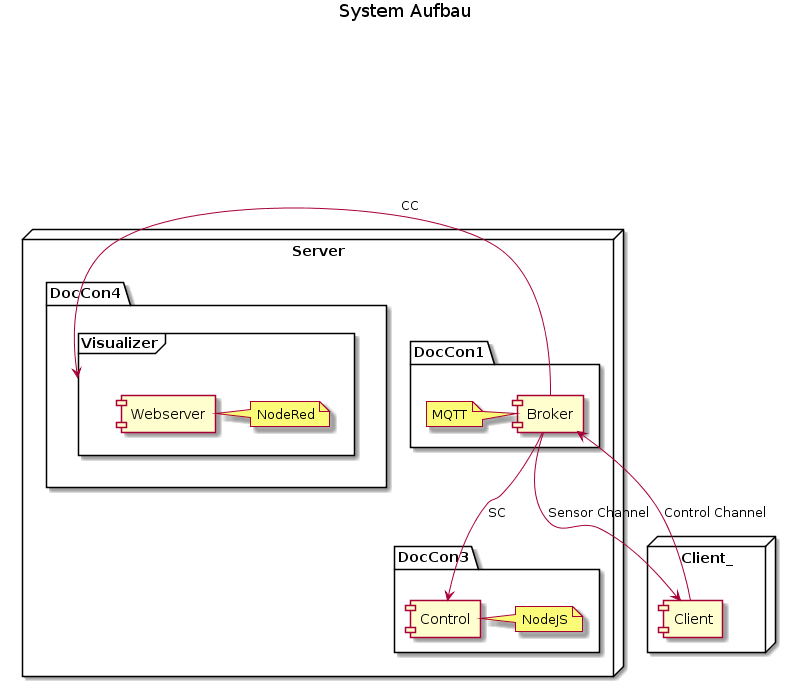

The diagram above was rendered by PlantUML. Its source (embedded in the PNG):
@startuml
title System Aufbau

node "Client_"{ 
[Client] 
}

node "Server"{
package "DocCon1"{
[Broker] 
note left : MQTT
} 

package "DocCon3"{ 
[Control] 
note right : NodeJS 
} 
package "DocCon4"{
frame "Visualizer"{ 
[Webserver] 
note right : NodeRed
}
}

}


[Broker] --> [Client] : Sensor Channel

[Client] --> [Broker] : Control Channel 

[Broker] --> [Control] : SC 

[Broker] -> Visualizer : CC
@enduml